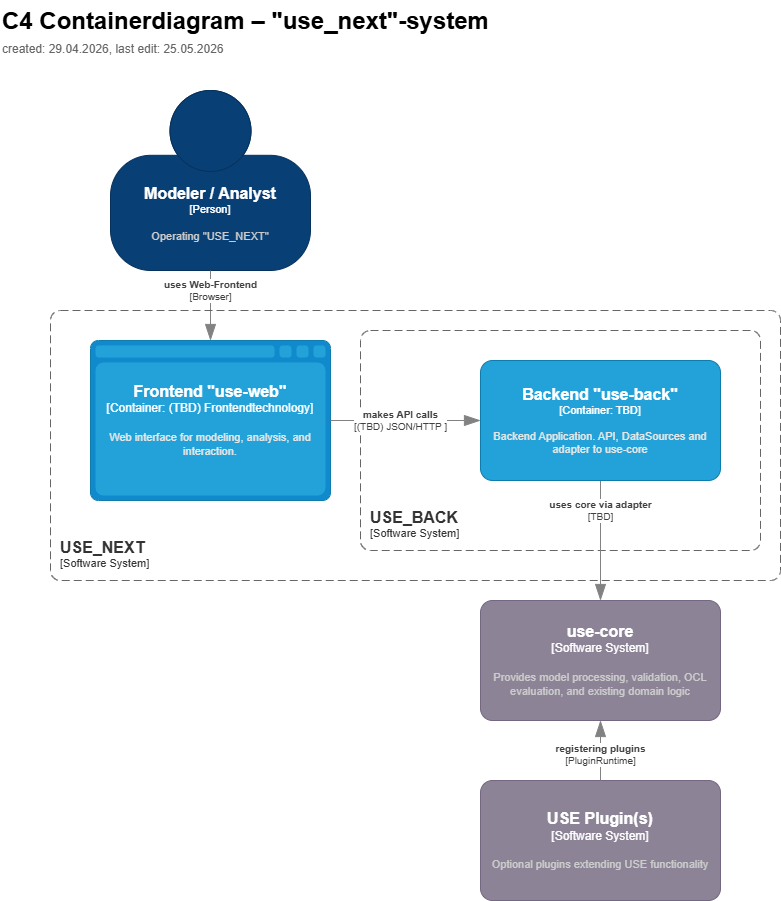

The diagram above was exported from draw.io. Its source (the exported page's mxGraphModel, read from the mxfile embedded in the PNG):
<mxGraphModel dx="1059" dy="750" grid="1" gridSize="10" guides="1" tooltips="1" connect="1" arrows="1" fold="1" page="1" pageScale="1" pageWidth="827" pageHeight="1169" math="0" shadow="0">
  <root>
    <mxCell id="0" />
    <mxCell id="1" parent="0" />
    <mxCell id="U2f4lwMgGYZZKeFTqHhB-1" value="C4 Containerdiagram – &quot;use_next&quot;-system" style="text;html=1;strokeColor=none;fillColor=none;align=left;verticalAlign=top;fontSize=24;fontStyle=1" parent="1" vertex="1">
      <mxGeometry x="10" y="10" width="620" height="40" as="geometry" />
    </mxCell>
    <mxCell id="U2f4lwMgGYZZKeFTqHhB-2" value="created: 29.04.2026, last edit: 25.05.2026" style="text;html=1;strokeColor=none;fillColor=none;align=left;verticalAlign=top;fontSize=12;fontColor=#666666" parent="1" vertex="1">
      <mxGeometry x="10" y="45" width="620" height="20" as="geometry" />
    </mxCell>
    <object placeholders="1" c4Name="Modeler / Analyst" c4Type="Person" c4Description="Operating &quot;USE_NEXT&quot;" label="&lt;font style=&quot;font-size: 16px&quot;&gt;&lt;b&gt;%c4Name%&lt;/b&gt;&lt;/font&gt;&lt;div&gt;[%c4Type%]&lt;/div&gt;&lt;br&gt;&lt;div&gt;&lt;font style=&quot;font-size: 11px&quot;&gt;&lt;font color=&quot;#cccccc&quot;&gt;%c4Description%&lt;/font&gt;&lt;/div&gt;" id="U2f4lwMgGYZZKeFTqHhB-3">
      <mxCell style="html=1;fontSize=11;dashed=0;whiteSpace=wrap;fillColor=#083F75;strokeColor=#06315C;fontColor=#ffffff;shape=mxgraph.c4.person2;align=center;metaEdit=1;points=[[0.5,0,0],[1,0.5,0],[1,0.75,0],[0.75,1,0],[0.5,1,0],[0.25,1,0],[0,0.75,0],[0,0.5,0]];resizable=0;" parent="1" vertex="1">
        <mxGeometry x="120" y="100" width="200" height="180" as="geometry" />
      </mxCell>
    </object>
    <object placeholders="1" c4Type="Relationship" c4Technology="Browser" c4Description="uses Web-Frontend" label="&lt;div style=&quot;text-align: left&quot;&gt;&lt;div style=&quot;text-align: center&quot;&gt;&lt;b&gt;%c4Description%&lt;/b&gt;&lt;/div&gt;&lt;div style=&quot;text-align: center&quot;&gt;[%c4Technology%]&lt;/div&gt;&lt;/div&gt;" id="U2f4lwMgGYZZKeFTqHhB-4">
      <mxCell style="endArrow=blockThin;html=1;fontSize=10;fontColor=#404040;strokeWidth=1;endFill=1;strokeColor=#828282;elbow=vertical;metaEdit=1;endSize=14;startSize=14;jumpStyle=arc;jumpSize=16;rounded=0;edgeStyle=orthogonalEdgeStyle;entryX=0.5;entryY=0;entryDx=0;entryDy=0;entryPerimeter=0;exitX=0.5;exitY=1;exitDx=0;exitDy=0;exitPerimeter=0;" parent="1" source="U2f4lwMgGYZZKeFTqHhB-3" target="U2f4lwMgGYZZKeFTqHhB-9" edge="1">
        <mxGeometry x="-0.4286" width="240" relative="1" as="geometry">
          <mxPoint as="offset" />
          <mxPoint x="310" y="432" as="sourcePoint" />
          <mxPoint x="410" y="227" as="targetPoint" />
        </mxGeometry>
      </mxCell>
    </object>
    <object placeholders="1" c4Name="USE Plugin(s)" c4Type="Software System" c4Description="Optional plugins extending USE functionality" label="&lt;font style=&quot;font-size: 16px&quot;&gt;&lt;b&gt;%c4Name%&lt;/b&gt;&lt;/font&gt;&lt;div&gt;[%c4Type%]&lt;/div&gt;&lt;br&gt;&lt;div&gt;&lt;font style=&quot;font-size: 11px&quot;&gt;&lt;font color=&quot;#cccccc&quot;&gt;%c4Description%&lt;/font&gt;&lt;/div&gt;" id="U2f4lwMgGYZZKeFTqHhB-5">
      <mxCell style="rounded=1;whiteSpace=wrap;html=1;labelBackgroundColor=none;fillColor=#8C8496;fontColor=#ffffff;align=center;arcSize=10;strokeColor=#736782;metaEdit=1;resizable=0;points=[[0.25,0,0],[0.5,0,0],[0.75,0,0],[1,0.25,0],[1,0.5,0],[1,0.75,0],[0.75,1,0],[0.5,1,0],[0.25,1,0],[0,0.75,0],[0,0.5,0],[0,0.25,0]];" parent="1" vertex="1">
        <mxGeometry x="490" y="790" width="240" height="120" as="geometry" />
      </mxCell>
    </object>
    <object placeholders="1" c4Type="Relationship" c4Technology="PluginRuntime" c4Description="registering plugins" label="&lt;div style=&quot;text-align: left&quot;&gt;&lt;div style=&quot;text-align: center&quot;&gt;&lt;b&gt;%c4Description%&lt;/b&gt;&lt;/div&gt;&lt;div style=&quot;text-align: center&quot;&gt;[%c4Technology%]&lt;/div&gt;&lt;/div&gt;" id="U2f4lwMgGYZZKeFTqHhB-6">
      <mxCell style="endArrow=blockThin;html=1;fontSize=10;fontColor=#404040;strokeWidth=1;endFill=1;strokeColor=#828282;elbow=vertical;metaEdit=1;endSize=14;startSize=14;jumpStyle=arc;jumpSize=16;rounded=0;edgeStyle=orthogonalEdgeStyle;exitX=0.5;exitY=0;exitDx=0;exitDy=0;exitPerimeter=0;entryX=0.5;entryY=1;entryDx=0;entryDy=0;entryPerimeter=0;" parent="1" source="U2f4lwMgGYZZKeFTqHhB-5" target="U2f4lwMgGYZZKeFTqHhB-11" edge="1">
        <mxGeometry x="-0.1304" width="240" relative="1" as="geometry">
          <mxPoint as="offset" />
          <mxPoint x="284" y="833" as="sourcePoint" />
          <mxPoint x="284" y="720" as="targetPoint" />
        </mxGeometry>
      </mxCell>
    </object>
    <object placeholders="1" c4Name="USE_NEXT" c4Type="SystemScopeBoundary" c4Application="Software System" label="&lt;font style=&quot;font-size: 16px&quot;&gt;&lt;b&gt;&lt;div style=&quot;text-align: left&quot;&gt;%c4Name%&lt;/div&gt;&lt;/b&gt;&lt;/font&gt;&lt;div style=&quot;text-align: left&quot;&gt;[%c4Application%]&lt;/div&gt;" id="U2f4lwMgGYZZKeFTqHhB-7">
      <mxCell style="rounded=1;fontSize=11;whiteSpace=wrap;html=1;dashed=1;arcSize=20;fillColor=none;strokeColor=#666666;fontColor=#333333;labelBackgroundColor=none;align=left;verticalAlign=bottom;labelBorderColor=none;spacingTop=0;spacing=10;dashPattern=8 4;metaEdit=1;rotatable=0;perimeter=rectanglePerimeter;noLabel=0;labelPadding=0;allowArrows=0;connectable=0;expand=0;recursiveResize=0;editable=1;pointerEvents=0;absoluteArcSize=1;points=[[0.25,0,0],[0.5,0,0],[0.75,0,0],[1,0.25,0],[1,0.5,0],[1,0.75,0],[0.75,1,0],[0.5,1,0],[0.25,1,0],[0,0.75,0],[0,0.5,0],[0,0.25,0]];" parent="1" vertex="1">
        <mxGeometry x="60" y="320" width="730" height="270" as="geometry" />
      </mxCell>
    </object>
    <object placeholders="1" c4Name="Frontend &quot;use-web&quot;" c4Type="Container" c4Technology="(TBD) Frontendtechnology" c4Description="Web interface for modeling, analysis, and interaction." label="&lt;font style=&quot;font-size: 16px&quot;&gt;&lt;b&gt;%c4Name%&lt;/b&gt;&lt;/font&gt;&lt;div&gt;[%c4Type%:&amp;nbsp;%c4Technology%]&lt;/div&gt;&lt;br&gt;&lt;div&gt;&lt;font style=&quot;font-size: 11px&quot;&gt;&lt;font color=&quot;#E6E6E6&quot;&gt;%c4Description%&lt;/font&gt;&lt;/div&gt;" id="U2f4lwMgGYZZKeFTqHhB-9">
      <mxCell style="shape=mxgraph.c4.webBrowserContainer2;whiteSpace=wrap;html=1;boundedLbl=1;rounded=0;labelBackgroundColor=none;strokeColor=#118ACD;fillColor=#23A2D9;strokeColor=#118ACD;strokeColor2=#0E7DAD;fontSize=12;fontColor=#ffffff;align=center;metaEdit=1;points=[[0.5,0,0],[1,0.25,0],[1,0.5,0],[1,0.75,0],[0.5,1,0],[0,0.75,0],[0,0.5,0],[0,0.25,0]];resizable=0;" parent="1" vertex="1">
        <mxGeometry x="100" y="350" width="240" height="160" as="geometry" />
      </mxCell>
    </object>
    <object placeholders="1" c4Name="USE_BACK" c4Type="SystemScopeBoundary" c4Application="Software System" label="&lt;font style=&quot;font-size: 16px&quot;&gt;&lt;b&gt;&lt;div style=&quot;text-align: left&quot;&gt;%c4Name%&lt;/div&gt;&lt;/b&gt;&lt;/font&gt;&lt;div style=&quot;text-align: left&quot;&gt;[%c4Application%]&lt;/div&gt;" id="U2f4lwMgGYZZKeFTqHhB-10">
      <mxCell style="rounded=1;fontSize=11;whiteSpace=wrap;html=1;dashed=1;arcSize=20;fillColor=none;strokeColor=#666666;fontColor=#333333;labelBackgroundColor=none;align=left;verticalAlign=bottom;labelBorderColor=none;spacingTop=0;spacing=10;dashPattern=8 4;metaEdit=1;rotatable=0;perimeter=rectanglePerimeter;noLabel=0;labelPadding=0;allowArrows=0;connectable=0;expand=0;recursiveResize=0;editable=1;pointerEvents=0;absoluteArcSize=1;points=[[0.25,0,0],[0.5,0,0],[0.75,0,0],[1,0.25,0],[1,0.5,0],[1,0.75,0],[0.75,1,0],[0.5,1,0],[0.25,1,0],[0,0.75,0],[0,0.5,0],[0,0.25,0]];" parent="1" vertex="1">
        <mxGeometry x="370" y="340" width="400" height="220" as="geometry" />
      </mxCell>
    </object>
    <object placeholders="1" c4Name="use-core" c4Type="Software System" c4Description="Provides model processing, validation, OCL evaluation, and existing domain logic" label="&lt;font style=&quot;font-size: 16px&quot;&gt;&lt;b&gt;%c4Name%&lt;/b&gt;&lt;/font&gt;&lt;div&gt;[%c4Type%]&lt;/div&gt;&lt;br&gt;&lt;div&gt;&lt;font style=&quot;font-size: 11px&quot;&gt;&lt;font color=&quot;#cccccc&quot;&gt;%c4Description%&lt;/font&gt;&lt;/div&gt;" id="U2f4lwMgGYZZKeFTqHhB-11">
      <mxCell style="rounded=1;whiteSpace=wrap;html=1;labelBackgroundColor=none;fillColor=#8C8496;fontColor=#ffffff;align=center;arcSize=10;strokeColor=#736782;metaEdit=1;resizable=0;points=[[0.25,0,0],[0.5,0,0],[0.75,0,0],[1,0.25,0],[1,0.5,0],[1,0.75,0],[0.75,1,0],[0.5,1,0],[0.25,1,0],[0,0.75,0],[0,0.5,0],[0,0.25,0]];" parent="1" vertex="1">
        <mxGeometry x="490" y="610" width="240" height="120" as="geometry" />
      </mxCell>
    </object>
    <object placeholders="1" c4Type="Relationship" c4Technology="(TBD) JSON/HTTP " c4Description="makes API calls" label="&lt;div style=&quot;text-align: left&quot;&gt;&lt;div style=&quot;text-align: center&quot;&gt;&lt;b&gt;%c4Description%&lt;/b&gt;&lt;/div&gt;&lt;div style=&quot;text-align: center&quot;&gt;[%c4Technology%]&lt;/div&gt;&lt;/div&gt;" id="U2f4lwMgGYZZKeFTqHhB-12">
      <mxCell style="endArrow=blockThin;html=1;fontSize=10;fontColor=#404040;strokeWidth=1;endFill=1;strokeColor=#828282;elbow=vertical;metaEdit=1;endSize=14;startSize=14;jumpStyle=arc;jumpSize=16;rounded=0;edgeStyle=orthogonalEdgeStyle;exitX=1;exitY=0.5;exitDx=0;exitDy=0;exitPerimeter=0;" parent="1" source="U2f4lwMgGYZZKeFTqHhB-9" target="2" edge="1">
        <mxGeometry x="-0.0667" width="240" relative="1" as="geometry">
          <mxPoint as="offset" />
          <mxPoint x="500" y="530" as="sourcePoint" />
          <mxPoint x="520" y="440" as="targetPoint" />
        </mxGeometry>
      </mxCell>
    </object>
    <object placeholders="1" c4Type="Relationship" c4Technology="TBD" c4Description="uses core via adapter" label="&lt;div style=&quot;text-align: left&quot;&gt;&lt;div style=&quot;text-align: center&quot;&gt;&lt;b&gt;%c4Description%&lt;/b&gt;&lt;/div&gt;&lt;div style=&quot;text-align: center&quot;&gt;[%c4Technology%]&lt;/div&gt;&lt;/div&gt;" id="U2f4lwMgGYZZKeFTqHhB-13">
      <mxCell style="endArrow=blockThin;html=1;fontSize=10;fontColor=#404040;strokeWidth=1;endFill=1;strokeColor=#828282;elbow=vertical;metaEdit=1;endSize=14;startSize=14;jumpStyle=arc;jumpSize=16;rounded=0;edgeStyle=orthogonalEdgeStyle;exitX=0.5;exitY=1;exitDx=0;exitDy=0;exitPerimeter=0;entryX=0.5;entryY=0;entryDx=0;entryDy=0;entryPerimeter=0;" parent="1" source="2" target="U2f4lwMgGYZZKeFTqHhB-11" edge="1">
        <mxGeometry x="-0.5" width="240" relative="1" as="geometry">
          <mxPoint as="offset" />
          <mxPoint x="640" y="500" as="sourcePoint" />
          <mxPoint x="740" y="530" as="targetPoint" />
        </mxGeometry>
      </mxCell>
    </object>
    <object placeholders="1" c4Name="Backend &quot;use-back&quot;" c4Type="Container" c4Technology="TBD" c4Description="Backend Application. API, DataSources and adapter to use-core" label="&lt;font style=&quot;font-size: 16px&quot;&gt;&lt;b&gt;%c4Name%&lt;/b&gt;&lt;/font&gt;&lt;div&gt;[%c4Type%: %c4Technology%]&lt;/div&gt;&lt;br&gt;&lt;div&gt;&lt;font style=&quot;font-size: 11px&quot;&gt;&lt;font color=&quot;#E6E6E6&quot;&gt;%c4Description%&lt;/font&gt;&lt;/div&gt;" id="2">
      <mxCell style="rounded=1;whiteSpace=wrap;html=1;fontSize=11;labelBackgroundColor=none;fillColor=#23A2D9;fontColor=#ffffff;align=center;arcSize=10;strokeColor=#0E7DAD;metaEdit=1;resizable=0;points=[[0.25,0,0],[0.5,0,0],[0.75,0,0],[1,0.25,0],[1,0.5,0],[1,0.75,0],[0.75,1,0],[0.5,1,0],[0.25,1,0],[0,0.75,0],[0,0.5,0],[0,0.25,0]];" parent="1" vertex="1">
        <mxGeometry x="490" y="370" width="240" height="120" as="geometry" />
      </mxCell>
    </object>
  </root>
</mxGraphModel>